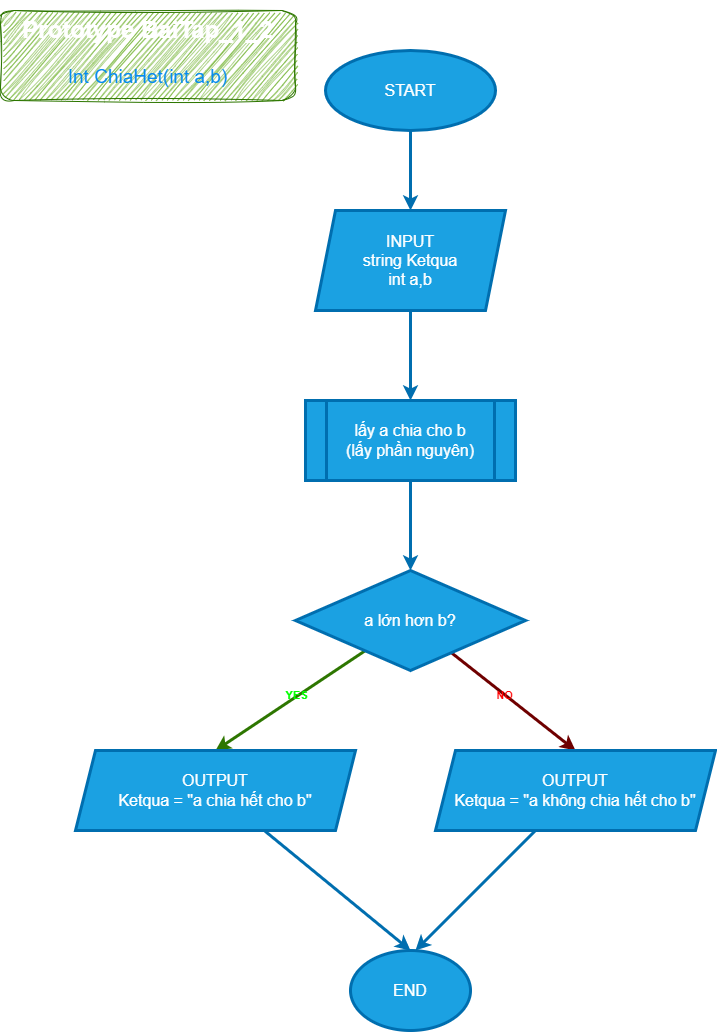

The diagram above was exported from draw.io. Its source (the exported page's mxGraphModel, read from the mxfile embedded in the PNG):
<mxGraphModel dx="1130" dy="792" grid="1" gridSize="10" guides="1" tooltips="1" connect="1" arrows="1" fold="1" page="1" pageScale="1" pageWidth="827" pageHeight="1169" math="0" shadow="0">
  <root>
    <mxCell id="0" />
    <mxCell id="1" parent="0" />
    <mxCell id="11" style="edgeStyle=none;html=1;entryX=0.5;entryY=0;entryDx=0;entryDy=0;fontSize=16;fillColor=#1ba1e2;strokeColor=#006EAF;strokeWidth=3;" parent="1" source="2" target="4" edge="1">
      <mxGeometry relative="1" as="geometry" />
    </mxCell>
    <mxCell id="2" value="START" style="ellipse;whiteSpace=wrap;html=1;fontSize=16;fillColor=#1ba1e2;fontColor=#ffffff;strokeColor=#006EAF;strokeWidth=3;" parent="1" vertex="1">
      <mxGeometry x="340" y="50" width="170" height="80" as="geometry" />
    </mxCell>
    <mxCell id="3" value="&lt;h1&gt;&lt;span style=&quot;background-color: initial;&quot;&gt;Prototype BaiTap_1_2&lt;/span&gt;&lt;/h1&gt;&lt;h1&gt;&lt;span style=&quot;font-weight: 400;&quot;&gt;&lt;font color=&quot;#058af0&quot; style=&quot;font-size: 19px;&quot;&gt;Int ChiaHet(int a,b)&lt;/font&gt;&lt;/span&gt;&lt;/h1&gt;" style="text;html=1;strokeColor=#2D7600;fillColor=#60a917;spacing=5;spacingTop=-20;whiteSpace=wrap;overflow=hidden;rounded=1;fontColor=#ffffff;sketch=1;curveFitting=1;jiggle=2;align=center;" parent="1" vertex="1">
      <mxGeometry x="15" y="10" width="295" height="90" as="geometry" />
    </mxCell>
    <mxCell id="12" style="edgeStyle=none;html=1;entryX=0.5;entryY=0;entryDx=0;entryDy=0;fontSize=16;fillColor=#1ba1e2;strokeColor=#006EAF;strokeWidth=3;" parent="1" source="4" target="5" edge="1">
      <mxGeometry relative="1" as="geometry" />
    </mxCell>
    <mxCell id="4" value="INPUT&lt;br&gt;string Ketqua&lt;br&gt;int a,b" style="shape=parallelogram;perimeter=parallelogramPerimeter;whiteSpace=wrap;html=1;fixedSize=1;fontSize=16;fillColor=#1ba1e2;fontColor=#ffffff;strokeColor=#006EAF;strokeWidth=3;" parent="1" vertex="1">
      <mxGeometry x="330" y="210" width="190" height="100" as="geometry" />
    </mxCell>
    <mxCell id="13" style="edgeStyle=none;html=1;entryX=0.5;entryY=0;entryDx=0;entryDy=0;fontSize=16;fillColor=#1ba1e2;strokeColor=#006EAF;strokeWidth=3;" parent="1" source="5" target="6" edge="1">
      <mxGeometry relative="1" as="geometry" />
    </mxCell>
    <mxCell id="5" value="lấy a chia cho b&lt;br&gt;(lấy phần nguyên)" style="shape=process;whiteSpace=wrap;html=1;backgroundOutline=1;fontSize=16;fillColor=#1ba1e2;fontColor=#ffffff;strokeColor=#006EAF;strokeWidth=3;" parent="1" vertex="1">
      <mxGeometry x="320" y="400" width="210" height="80" as="geometry" />
    </mxCell>
    <mxCell id="9" style="edgeStyle=none;html=1;entryX=0.5;entryY=0;entryDx=0;entryDy=0;fontSize=16;fillColor=#60a917;strokeColor=#2D7600;strokeWidth=3;" parent="1" source="6" target="7" edge="1">
      <mxGeometry relative="1" as="geometry" />
    </mxCell>
    <mxCell id="19" value="YES" style="edgeLabel;html=1;align=center;verticalAlign=middle;resizable=0;points=[];fontStyle=1;fontColor=#00FF00;labelBackgroundColor=none;" parent="9" vertex="1" connectable="0">
      <mxGeometry x="-0.1507" y="2" relative="1" as="geometry">
        <mxPoint x="-7" as="offset" />
      </mxGeometry>
    </mxCell>
    <mxCell id="10" style="edgeStyle=none;html=1;entryX=0.5;entryY=0;entryDx=0;entryDy=0;fontSize=16;fillColor=#a20025;strokeColor=#6F0000;strokeWidth=3;" parent="1" source="6" target="8" edge="1">
      <mxGeometry relative="1" as="geometry" />
    </mxCell>
    <mxCell id="20" value="NO" style="edgeLabel;html=1;align=center;verticalAlign=middle;resizable=0;points=[];fontColor=#FF0000;fontStyle=1;labelBackgroundColor=none;" parent="10" vertex="1" connectable="0">
      <mxGeometry x="-0.2733" y="-2" relative="1" as="geometry">
        <mxPoint x="9" y="5" as="offset" />
      </mxGeometry>
    </mxCell>
    <mxCell id="6" value="a lớn hơn b?" style="rhombus;whiteSpace=wrap;html=1;fontSize=16;fillColor=#1ba1e2;fontColor=#ffffff;strokeColor=#006EAF;strokeWidth=3;" parent="1" vertex="1">
      <mxGeometry x="310" y="570" width="230" height="100" as="geometry" />
    </mxCell>
    <mxCell id="15" style="edgeStyle=none;html=1;entryX=0.5;entryY=0;entryDx=0;entryDy=0;fontSize=16;fillColor=#1ba1e2;strokeColor=#006EAF;strokeWidth=3;" parent="1" source="7" target="14" edge="1">
      <mxGeometry relative="1" as="geometry" />
    </mxCell>
    <mxCell id="7" value="OUTPUT&lt;br&gt;Ketqua = &quot;a chia hết cho b&quot;" style="shape=parallelogram;perimeter=parallelogramPerimeter;whiteSpace=wrap;html=1;fixedSize=1;fontSize=16;fillColor=#1ba1e2;fontColor=#ffffff;strokeColor=#006EAF;strokeWidth=3;" parent="1" vertex="1">
      <mxGeometry x="90" y="750" width="280" height="80" as="geometry" />
    </mxCell>
    <mxCell id="16" style="edgeStyle=none;html=1;fontSize=16;fillColor=#1ba1e2;strokeColor=#006EAF;strokeWidth=3;" parent="1" source="8" edge="1">
      <mxGeometry relative="1" as="geometry">
        <mxPoint x="430" y="950" as="targetPoint" />
      </mxGeometry>
    </mxCell>
    <mxCell id="8" value="OUTPUT&lt;br&gt;Ketqua = &quot;a không chia hết cho b&quot;" style="shape=parallelogram;perimeter=parallelogramPerimeter;whiteSpace=wrap;html=1;fixedSize=1;fontSize=16;fillColor=#1ba1e2;fontColor=#ffffff;strokeColor=#006EAF;strokeWidth=3;" parent="1" vertex="1">
      <mxGeometry x="450" y="750" width="280" height="80" as="geometry" />
    </mxCell>
    <mxCell id="14" value="END" style="ellipse;whiteSpace=wrap;html=1;fontSize=16;fillColor=#1ba1e2;fontColor=#ffffff;strokeColor=#006EAF;strokeWidth=3;" parent="1" vertex="1">
      <mxGeometry x="365" y="950" width="120" height="80" as="geometry" />
    </mxCell>
  </root>
</mxGraphModel>